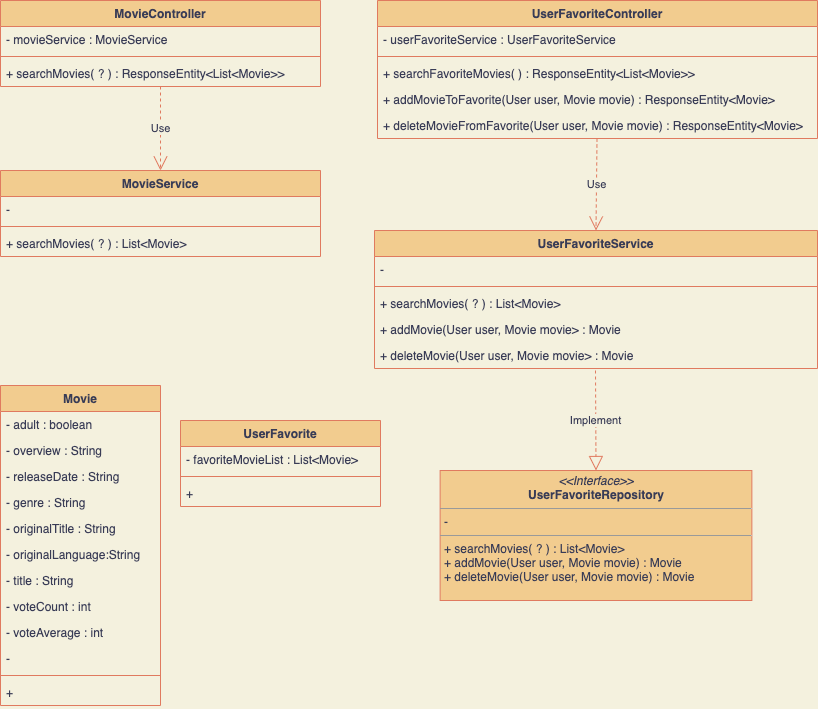

The diagram above was exported from draw.io. Its source (the exported page's mxGraphModel, read from the mxfile embedded in the PNG):
<mxGraphModel dx="1116" dy="438" grid="1" gridSize="10" guides="1" tooltips="1" connect="1" arrows="1" fold="1" page="1" pageScale="1" pageWidth="827" pageHeight="1169" background="#F4F1DE" math="0" shadow="0">
  <root>
    <mxCell id="0" />
    <mxCell id="1" parent="0" />
    <mxCell id="2" value="MovieController" style="swimlane;fontStyle=1;align=center;verticalAlign=top;childLayout=stackLayout;horizontal=1;startSize=26;horizontalStack=0;resizeParent=1;resizeParentMax=0;resizeLast=0;collapsible=1;marginBottom=0;fillColor=#F2CC8F;strokeColor=#E07A5F;fontColor=#393C56;" vertex="1" parent="1">
      <mxGeometry x="10" y="40" width="320" height="86" as="geometry" />
    </mxCell>
    <mxCell id="3" value="- movieService : MovieService" style="text;strokeColor=none;fillColor=none;align=left;verticalAlign=top;spacingLeft=4;spacingRight=4;overflow=hidden;rotatable=0;points=[[0,0.5],[1,0.5]];portConstraint=eastwest;fontColor=#393C56;" vertex="1" parent="2">
      <mxGeometry y="26" width="320" height="26" as="geometry" />
    </mxCell>
    <mxCell id="4" value="" style="line;strokeWidth=1;fillColor=none;align=left;verticalAlign=middle;spacingTop=-1;spacingLeft=3;spacingRight=3;rotatable=0;labelPosition=right;points=[];portConstraint=eastwest;labelBackgroundColor=#F4F1DE;strokeColor=#E07A5F;fontColor=#393C56;" vertex="1" parent="2">
      <mxGeometry y="52" width="320" height="8" as="geometry" />
    </mxCell>
    <mxCell id="5" value="+ searchMovies( ? ) : ResponseEntity&lt;List&lt;Movie&gt;&gt;" style="text;strokeColor=none;fillColor=none;align=left;verticalAlign=top;spacingLeft=4;spacingRight=4;overflow=hidden;rotatable=0;points=[[0,0.5],[1,0.5]];portConstraint=eastwest;fontColor=#393C56;" vertex="1" parent="2">
      <mxGeometry y="60" width="320" height="26" as="geometry" />
    </mxCell>
    <mxCell id="6" value="MovieService" style="swimlane;fontStyle=1;align=center;verticalAlign=top;childLayout=stackLayout;horizontal=1;startSize=26;horizontalStack=0;resizeParent=1;resizeParentMax=0;resizeLast=0;collapsible=1;marginBottom=0;fillColor=#F2CC8F;strokeColor=#E07A5F;fontColor=#393C56;" vertex="1" parent="1">
      <mxGeometry x="10" y="210" width="320" height="86" as="geometry" />
    </mxCell>
    <mxCell id="7" value="- " style="text;strokeColor=none;fillColor=none;align=left;verticalAlign=top;spacingLeft=4;spacingRight=4;overflow=hidden;rotatable=0;points=[[0,0.5],[1,0.5]];portConstraint=eastwest;fontColor=#393C56;" vertex="1" parent="6">
      <mxGeometry y="26" width="320" height="26" as="geometry" />
    </mxCell>
    <mxCell id="8" value="" style="line;strokeWidth=1;fillColor=none;align=left;verticalAlign=middle;spacingTop=-1;spacingLeft=3;spacingRight=3;rotatable=0;labelPosition=right;points=[];portConstraint=eastwest;labelBackgroundColor=#F4F1DE;strokeColor=#E07A5F;fontColor=#393C56;" vertex="1" parent="6">
      <mxGeometry y="52" width="320" height="8" as="geometry" />
    </mxCell>
    <mxCell id="9" value="+ searchMovies( ? ) : List&lt;Movie&gt;" style="text;strokeColor=none;fillColor=none;align=left;verticalAlign=top;spacingLeft=4;spacingRight=4;overflow=hidden;rotatable=0;points=[[0,0.5],[1,0.5]];portConstraint=eastwest;fontColor=#393C56;" vertex="1" parent="6">
      <mxGeometry y="60" width="320" height="26" as="geometry" />
    </mxCell>
    <mxCell id="10" value="Use" style="endArrow=open;endSize=12;dashed=1;html=1;rounded=0;labelBackgroundColor=#F4F1DE;strokeColor=#E07A5F;fontColor=#393C56;" edge="1" parent="1" source="5" target="6">
      <mxGeometry width="160" relative="1" as="geometry">
        <mxPoint x="180" y="126" as="sourcePoint" />
        <mxPoint x="340" y="126" as="targetPoint" />
      </mxGeometry>
    </mxCell>
    <mxCell id="11" value="UserFavoriteController" style="swimlane;fontStyle=1;align=center;verticalAlign=top;childLayout=stackLayout;horizontal=1;startSize=26;horizontalStack=0;resizeParent=1;resizeParentMax=0;resizeLast=0;collapsible=1;marginBottom=0;fillColor=#F2CC8F;strokeColor=#E07A5F;fontColor=#393C56;" vertex="1" parent="1">
      <mxGeometry x="387" y="40" width="440" height="138" as="geometry" />
    </mxCell>
    <mxCell id="12" value="- userFavoriteService : UserFavoriteService" style="text;strokeColor=none;fillColor=none;align=left;verticalAlign=top;spacingLeft=4;spacingRight=4;overflow=hidden;rotatable=0;points=[[0,0.5],[1,0.5]];portConstraint=eastwest;fontColor=#393C56;" vertex="1" parent="11">
      <mxGeometry y="26" width="440" height="26" as="geometry" />
    </mxCell>
    <mxCell id="13" value="" style="line;strokeWidth=1;fillColor=none;align=left;verticalAlign=middle;spacingTop=-1;spacingLeft=3;spacingRight=3;rotatable=0;labelPosition=right;points=[];portConstraint=eastwest;labelBackgroundColor=#F4F1DE;strokeColor=#E07A5F;fontColor=#393C56;" vertex="1" parent="11">
      <mxGeometry y="52" width="440" height="8" as="geometry" />
    </mxCell>
    <mxCell id="14" value="+ searchFavoriteMovies( ) : ResponseEntity&lt;List&lt;Movie&gt;&gt;" style="text;strokeColor=none;fillColor=none;align=left;verticalAlign=top;spacingLeft=4;spacingRight=4;overflow=hidden;rotatable=0;points=[[0,0.5],[1,0.5]];portConstraint=eastwest;fontColor=#393C56;" vertex="1" parent="11">
      <mxGeometry y="60" width="440" height="26" as="geometry" />
    </mxCell>
    <mxCell id="15" value="+ addMovieToFavorite(User user, Movie movie) : ResponseEntity&lt;Movie&gt;" style="text;strokeColor=none;fillColor=none;align=left;verticalAlign=top;spacingLeft=4;spacingRight=4;overflow=hidden;rotatable=0;points=[[0,0.5],[1,0.5]];portConstraint=eastwest;fontColor=#393C56;" vertex="1" parent="11">
      <mxGeometry y="86" width="440" height="26" as="geometry" />
    </mxCell>
    <mxCell id="16" value="+ deleteMovieFromFavorite(User user, Movie movie) : ResponseEntity&lt;Movie&gt;" style="text;strokeColor=none;fillColor=none;align=left;verticalAlign=top;spacingLeft=4;spacingRight=4;overflow=hidden;rotatable=0;points=[[0,0.5],[1,0.5]];portConstraint=eastwest;fontColor=#393C56;" vertex="1" parent="11">
      <mxGeometry y="112" width="440" height="26" as="geometry" />
    </mxCell>
    <mxCell id="17" value="UserFavoriteService" style="swimlane;fontStyle=1;align=center;verticalAlign=top;childLayout=stackLayout;horizontal=1;startSize=26;horizontalStack=0;resizeParent=1;resizeParentMax=0;resizeLast=0;collapsible=1;marginBottom=0;fillColor=#F2CC8F;strokeColor=#E07A5F;fontColor=#393C56;" vertex="1" parent="1">
      <mxGeometry x="384" y="270" width="443" height="138" as="geometry" />
    </mxCell>
    <mxCell id="18" value="-" style="text;strokeColor=none;fillColor=none;align=left;verticalAlign=top;spacingLeft=4;spacingRight=4;overflow=hidden;rotatable=0;points=[[0,0.5],[1,0.5]];portConstraint=eastwest;fontColor=#393C56;" vertex="1" parent="17">
      <mxGeometry y="26" width="443" height="26" as="geometry" />
    </mxCell>
    <mxCell id="19" value="" style="line;strokeWidth=1;fillColor=none;align=left;verticalAlign=middle;spacingTop=-1;spacingLeft=3;spacingRight=3;rotatable=0;labelPosition=right;points=[];portConstraint=eastwest;labelBackgroundColor=#F4F1DE;strokeColor=#E07A5F;fontColor=#393C56;" vertex="1" parent="17">
      <mxGeometry y="52" width="443" height="8" as="geometry" />
    </mxCell>
    <mxCell id="20" value="+ searchMovies( ? ) : List&lt;Movie&gt;" style="text;strokeColor=none;fillColor=none;align=left;verticalAlign=top;spacingLeft=4;spacingRight=4;overflow=hidden;rotatable=0;points=[[0,0.5],[1,0.5]];portConstraint=eastwest;fontColor=#393C56;" vertex="1" parent="17">
      <mxGeometry y="60" width="443" height="26" as="geometry" />
    </mxCell>
    <mxCell id="21" value="+ addMovie(User user, Movie movie&gt; : Movie" style="text;strokeColor=none;fillColor=none;align=left;verticalAlign=top;spacingLeft=4;spacingRight=4;overflow=hidden;rotatable=0;points=[[0,0.5],[1,0.5]];portConstraint=eastwest;fontColor=#393C56;" vertex="1" parent="17">
      <mxGeometry y="86" width="443" height="26" as="geometry" />
    </mxCell>
    <mxCell id="22" value="+ deleteMovie(User user, Movie movie&gt; : Movie" style="text;strokeColor=none;fillColor=none;align=left;verticalAlign=top;spacingLeft=4;spacingRight=4;overflow=hidden;rotatable=0;points=[[0,0.5],[1,0.5]];portConstraint=eastwest;fontColor=#393C56;" vertex="1" parent="17">
      <mxGeometry y="112" width="443" height="26" as="geometry" />
    </mxCell>
    <mxCell id="23" value="Use" style="endArrow=open;endSize=12;dashed=1;html=1;rounded=0;entryX=0.5;entryY=0;entryDx=0;entryDy=0;labelBackgroundColor=#F4F1DE;strokeColor=#E07A5F;fontColor=#393C56;" edge="1" parent="1" target="17">
      <mxGeometry width="160" relative="1" as="geometry">
        <mxPoint x="606.5" y="178" as="sourcePoint" />
        <mxPoint x="606.5" y="262" as="targetPoint" />
      </mxGeometry>
    </mxCell>
    <mxCell id="24" value="&lt;p style=&quot;margin: 0px ; margin-top: 4px ; text-align: center&quot;&gt;&lt;i&gt;&amp;lt;&amp;lt;Interface&amp;gt;&amp;gt;&lt;/i&gt;&lt;br&gt;&lt;b&gt;UserFavoriteRepository&lt;/b&gt;&lt;/p&gt;&lt;hr size=&quot;1&quot;&gt;&lt;p style=&quot;margin: 0px ; margin-left: 4px&quot;&gt;-&amp;nbsp;&lt;br&gt;&lt;/p&gt;&lt;hr size=&quot;1&quot;&gt;&lt;p style=&quot;margin: 0px ; margin-left: 4px&quot;&gt;+ searchMovies( ? ) : List&amp;lt;Movie&amp;gt;&lt;/p&gt;&lt;p style=&quot;margin: 0px ; margin-left: 4px&quot;&gt;+ addMovie(User user, Movie movie) : Movie&lt;/p&gt;&lt;p style=&quot;margin: 0px ; margin-left: 4px&quot;&gt;+ deleteMovie(User user, Movie movie) : Movie&lt;/p&gt;" style="verticalAlign=top;align=left;overflow=fill;fontSize=12;fontFamily=Helvetica;html=1;fillColor=#F2CC8F;strokeColor=#E07A5F;fontColor=#393C56;" vertex="1" parent="1">
      <mxGeometry x="449.62" y="510" width="311.75" height="130" as="geometry" />
    </mxCell>
    <mxCell id="25" value="Implement" style="endArrow=block;dashed=1;endFill=0;endSize=12;html=1;rounded=0;entryX=0.5;entryY=0;entryDx=0;entryDy=0;labelBackgroundColor=#F4F1DE;strokeColor=#E07A5F;fontColor=#393C56;" edge="1" parent="1" target="24">
      <mxGeometry width="160" relative="1" as="geometry">
        <mxPoint x="605" y="410" as="sourcePoint" />
        <mxPoint x="530" y="460" as="targetPoint" />
      </mxGeometry>
    </mxCell>
    <mxCell id="26" value="Movie" style="swimlane;fontStyle=1;align=center;verticalAlign=top;childLayout=stackLayout;horizontal=1;startSize=26;horizontalStack=0;resizeParent=1;resizeParentMax=0;resizeLast=0;collapsible=1;marginBottom=0;fillColor=#F2CC8F;strokeColor=#E07A5F;fontColor=#393C56;" vertex="1" parent="1">
      <mxGeometry x="10" y="425" width="160" height="320" as="geometry" />
    </mxCell>
    <mxCell id="27" value="- adult : boolean" style="text;strokeColor=none;fillColor=none;align=left;verticalAlign=top;spacingLeft=4;spacingRight=4;overflow=hidden;rotatable=0;points=[[0,0.5],[1,0.5]];portConstraint=eastwest;fontColor=#393C56;" vertex="1" parent="26">
      <mxGeometry y="26" width="160" height="26" as="geometry" />
    </mxCell>
    <mxCell id="30" value="- overview : String" style="text;strokeColor=none;fillColor=none;align=left;verticalAlign=top;spacingLeft=4;spacingRight=4;overflow=hidden;rotatable=0;points=[[0,0.5],[1,0.5]];portConstraint=eastwest;fontColor=#393C56;" vertex="1" parent="26">
      <mxGeometry y="52" width="160" height="26" as="geometry" />
    </mxCell>
    <mxCell id="32" value="- releaseDate : String" style="text;strokeColor=none;fillColor=none;align=left;verticalAlign=top;spacingLeft=4;spacingRight=4;overflow=hidden;rotatable=0;points=[[0,0.5],[1,0.5]];portConstraint=eastwest;fontColor=#393C56;" vertex="1" parent="26">
      <mxGeometry y="78" width="160" height="26" as="geometry" />
    </mxCell>
    <mxCell id="31" value="- genre : String" style="text;strokeColor=none;fillColor=none;align=left;verticalAlign=top;spacingLeft=4;spacingRight=4;overflow=hidden;rotatable=0;points=[[0,0.5],[1,0.5]];portConstraint=eastwest;fontColor=#393C56;" vertex="1" parent="26">
      <mxGeometry y="104" width="160" height="26" as="geometry" />
    </mxCell>
    <mxCell id="33" value="- originalTitle : String" style="text;strokeColor=none;fillColor=none;align=left;verticalAlign=top;spacingLeft=4;spacingRight=4;overflow=hidden;rotatable=0;points=[[0,0.5],[1,0.5]];portConstraint=eastwest;fontColor=#393C56;" vertex="1" parent="26">
      <mxGeometry y="130" width="160" height="26" as="geometry" />
    </mxCell>
    <mxCell id="35" value="- originalLanguage:String" style="text;strokeColor=none;fillColor=none;align=left;verticalAlign=top;spacingLeft=4;spacingRight=4;overflow=hidden;rotatable=0;points=[[0,0.5],[1,0.5]];portConstraint=eastwest;fontColor=#393C56;" vertex="1" parent="26">
      <mxGeometry y="156" width="160" height="26" as="geometry" />
    </mxCell>
    <mxCell id="34" value="- title : String" style="text;strokeColor=none;fillColor=none;align=left;verticalAlign=top;spacingLeft=4;spacingRight=4;overflow=hidden;rotatable=0;points=[[0,0.5],[1,0.5]];portConstraint=eastwest;fontColor=#393C56;" vertex="1" parent="26">
      <mxGeometry y="182" width="160" height="26" as="geometry" />
    </mxCell>
    <mxCell id="36" value="- voteCount : int" style="text;strokeColor=none;fillColor=none;align=left;verticalAlign=top;spacingLeft=4;spacingRight=4;overflow=hidden;rotatable=0;points=[[0,0.5],[1,0.5]];portConstraint=eastwest;fontColor=#393C56;" vertex="1" parent="26">
      <mxGeometry y="208" width="160" height="26" as="geometry" />
    </mxCell>
    <mxCell id="37" value="- voteAverage : int" style="text;strokeColor=none;fillColor=none;align=left;verticalAlign=top;spacingLeft=4;spacingRight=4;overflow=hidden;rotatable=0;points=[[0,0.5],[1,0.5]];portConstraint=eastwest;fontColor=#393C56;" vertex="1" parent="26">
      <mxGeometry y="234" width="160" height="26" as="geometry" />
    </mxCell>
    <mxCell id="38" value="- " style="text;strokeColor=none;fillColor=none;align=left;verticalAlign=top;spacingLeft=4;spacingRight=4;overflow=hidden;rotatable=0;points=[[0,0.5],[1,0.5]];portConstraint=eastwest;fontColor=#393C56;" vertex="1" parent="26">
      <mxGeometry y="260" width="160" height="26" as="geometry" />
    </mxCell>
    <mxCell id="28" value="" style="line;strokeWidth=1;fillColor=none;align=left;verticalAlign=middle;spacingTop=-1;spacingLeft=3;spacingRight=3;rotatable=0;labelPosition=right;points=[];portConstraint=eastwest;labelBackgroundColor=#F4F1DE;strokeColor=#E07A5F;fontColor=#393C56;" vertex="1" parent="26">
      <mxGeometry y="286" width="160" height="8" as="geometry" />
    </mxCell>
    <mxCell id="29" value="+ " style="text;strokeColor=none;fillColor=none;align=left;verticalAlign=top;spacingLeft=4;spacingRight=4;overflow=hidden;rotatable=0;points=[[0,0.5],[1,0.5]];portConstraint=eastwest;fontColor=#393C56;" vertex="1" parent="26">
      <mxGeometry y="294" width="160" height="26" as="geometry" />
    </mxCell>
    <mxCell id="39" value="UserFavorite" style="swimlane;fontStyle=1;align=center;verticalAlign=top;childLayout=stackLayout;horizontal=1;startSize=26;horizontalStack=0;resizeParent=1;resizeParentMax=0;resizeLast=0;collapsible=1;marginBottom=0;fillColor=#F2CC8F;strokeColor=#E07A5F;fontColor=#393C56;" vertex="1" parent="1">
      <mxGeometry x="190" y="460" width="200" height="86" as="geometry" />
    </mxCell>
    <mxCell id="40" value="- favoriteMovieList : List&lt;Movie&gt;" style="text;strokeColor=none;fillColor=none;align=left;verticalAlign=top;spacingLeft=4;spacingRight=4;overflow=hidden;rotatable=0;points=[[0,0.5],[1,0.5]];portConstraint=eastwest;fontColor=#393C56;" vertex="1" parent="39">
      <mxGeometry y="26" width="200" height="26" as="geometry" />
    </mxCell>
    <mxCell id="41" value="" style="line;strokeWidth=1;fillColor=none;align=left;verticalAlign=middle;spacingTop=-1;spacingLeft=3;spacingRight=3;rotatable=0;labelPosition=right;points=[];portConstraint=eastwest;labelBackgroundColor=#F4F1DE;strokeColor=#E07A5F;fontColor=#393C56;" vertex="1" parent="39">
      <mxGeometry y="52" width="200" height="8" as="geometry" />
    </mxCell>
    <mxCell id="42" value="+ " style="text;strokeColor=none;fillColor=none;align=left;verticalAlign=top;spacingLeft=4;spacingRight=4;overflow=hidden;rotatable=0;points=[[0,0.5],[1,0.5]];portConstraint=eastwest;fontColor=#393C56;" vertex="1" parent="39">
      <mxGeometry y="60" width="200" height="26" as="geometry" />
    </mxCell>
  </root>
</mxGraphModel>